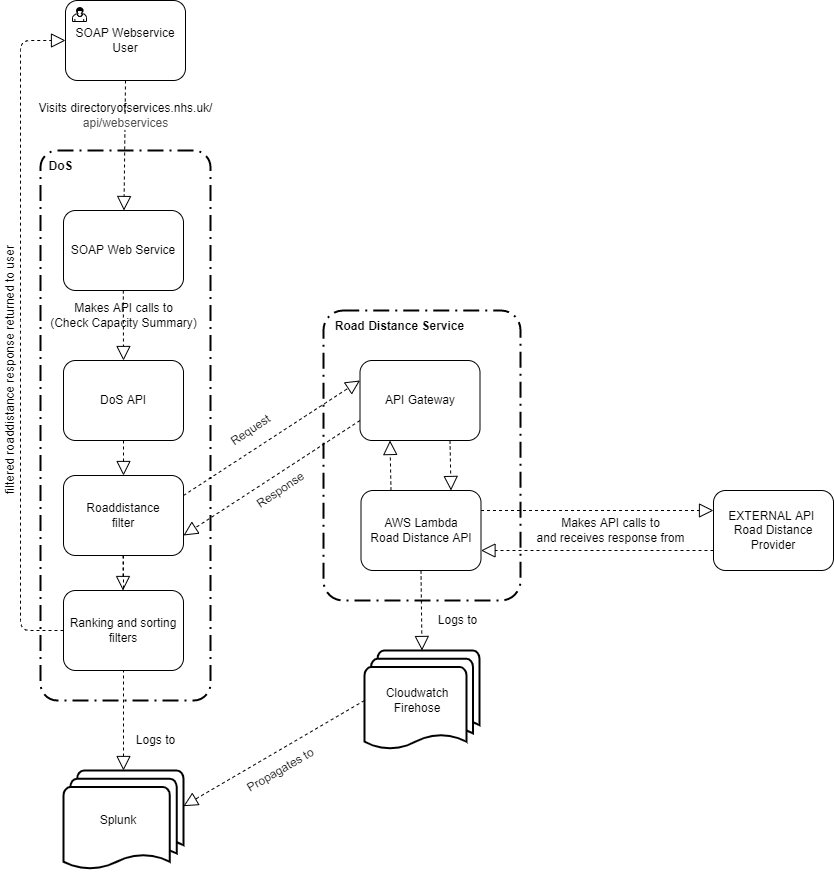

The diagram above was exported from draw.io. Its source (the exported page's mxGraphModel, read from the mxfile embedded in the PNG):
<mxGraphModel dx="1422" dy="715" grid="1" gridSize="10" guides="1" tooltips="1" connect="1" arrows="1" fold="1" page="1" pageScale="1" pageWidth="827" pageHeight="1169" math="0" shadow="0">
  <root>
    <mxCell id="0" />
    <mxCell id="1" parent="0" />
    <mxCell id="0cTS7bMpq-2c3qxBvki1-25" value="" style="rounded=1;arcSize=10;dashed=1;strokeColor=#000000;fillColor=none;gradientColor=none;dashPattern=8 3 1 3;strokeWidth=2;" parent="1" vertex="1">
      <mxGeometry x="50" y="180" width="170" height="550" as="geometry" />
    </mxCell>
    <mxCell id="PQc6X2HEV79irt3zOIDi-1" value="" style="rounded=1;arcSize=10;dashed=1;strokeColor=#000000;fillColor=none;gradientColor=none;dashPattern=8 3 1 3;strokeWidth=2;" parent="1" vertex="1">
      <mxGeometry x="333" y="340" width="197" height="290" as="geometry" />
    </mxCell>
    <mxCell id="0cTS7bMpq-2c3qxBvki1-16" value="SOAP Webservice User" style="html=1;whiteSpace=wrap;rounded=1;dropTarget=0;" parent="1" vertex="1">
      <mxGeometry x="75" y="30" width="120" height="80" as="geometry" />
    </mxCell>
    <mxCell id="0cTS7bMpq-2c3qxBvki1-17" value="" style="html=1;shape=mxgraph.bpmn.user_task;outlineConnect=0;" parent="0cTS7bMpq-2c3qxBvki1-16" vertex="1">
      <mxGeometry width="14" height="14" relative="1" as="geometry">
        <mxPoint x="7" y="7" as="offset" />
      </mxGeometry>
    </mxCell>
    <mxCell id="0cTS7bMpq-2c3qxBvki1-26" value="AWS Lambda&lt;br&gt;Road Distance API" style="html=1;whiteSpace=wrap;rounded=1;dropTarget=0;" parent="1" vertex="1">
      <mxGeometry x="370.5" y="520" width="120" height="80" as="geometry" />
    </mxCell>
    <mxCell id="KEyjbWbTgWZmxuzXbRPz-2" value="DoS API" style="rounded=1;whiteSpace=wrap;html=1;" parent="1" vertex="1">
      <mxGeometry x="73" y="390" width="120" height="80" as="geometry" />
    </mxCell>
    <mxCell id="KEyjbWbTgWZmxuzXbRPz-5" value="EXTERNAL API&amp;nbsp;&lt;br&gt;Road Distance Provider" style="rounded=1;whiteSpace=wrap;html=1;" parent="1" vertex="1">
      <mxGeometry x="723" y="520" width="120" height="80" as="geometry" />
    </mxCell>
    <mxCell id="KEyjbWbTgWZmxuzXbRPz-6" value="DoS" style="text;html=1;align=center;verticalAlign=middle;resizable=0;points=[];autosize=1;fontStyle=1" parent="1" vertex="1">
      <mxGeometry x="50" y="186" width="40" height="20" as="geometry" />
    </mxCell>
    <mxCell id="KEyjbWbTgWZmxuzXbRPz-15" value="SOAP Web Service" style="rounded=1;whiteSpace=wrap;html=1;" parent="1" vertex="1">
      <mxGeometry x="73" y="240" width="120" height="80" as="geometry" />
    </mxCell>
    <mxCell id="KEyjbWbTgWZmxuzXbRPz-21" value="" style="endArrow=block;dashed=1;endFill=0;endSize=12;html=1;exitX=0.5;exitY=1;exitDx=0;exitDy=0;" parent="1" target="KEyjbWbTgWZmxuzXbRPz-15" edge="1">
      <mxGeometry width="160" relative="1" as="geometry">
        <mxPoint x="135" y="110" as="sourcePoint" />
        <mxPoint x="250" y="360" as="targetPoint" />
      </mxGeometry>
    </mxCell>
    <mxCell id="KEyjbWbTgWZmxuzXbRPz-25" value="" style="endArrow=block;dashed=1;endFill=0;endSize=12;html=1;entryX=0;entryY=0.25;entryDx=0;entryDy=0;exitX=1;exitY=0.25;exitDx=0;exitDy=0;" parent="1" source="0cTS7bMpq-2c3qxBvki1-26" target="KEyjbWbTgWZmxuzXbRPz-5" edge="1">
      <mxGeometry width="160" relative="1" as="geometry">
        <mxPoint x="968" y="58" as="sourcePoint" />
        <mxPoint x="633" y="356" as="targetPoint" />
      </mxGeometry>
    </mxCell>
    <mxCell id="KEyjbWbTgWZmxuzXbRPz-29" value="Visits directoryofservices.nhs.uk/&lt;br&gt;&lt;span style=&quot;color: rgb(80 , 80 , 80) ; font-family: &amp;#34;inter&amp;#34; , &amp;#34;opensans&amp;#34; , &amp;#34;helvetica&amp;#34; , &amp;#34;arial&amp;#34; , sans-serif ; text-align: left ; background-color: rgb(255 , 255 , 255)&quot;&gt;api/webservices&lt;/span&gt;" style="text;html=1;align=center;verticalAlign=middle;resizable=0;points=[];autosize=1;" parent="1" vertex="1">
      <mxGeometry x="40" y="130" width="190" height="30" as="geometry" />
    </mxCell>
    <mxCell id="KEyjbWbTgWZmxuzXbRPz-31" value="Makes API calls to&lt;br&gt;(Check Capacity Summary)" style="text;html=1;align=center;verticalAlign=middle;resizable=0;points=[];autosize=1;" parent="1" vertex="1">
      <mxGeometry x="53" y="330" width="160" height="30" as="geometry" />
    </mxCell>
    <mxCell id="KEyjbWbTgWZmxuzXbRPz-35" value="Makes API calls to&lt;br&gt;and receives response from" style="text;html=1;align=center;verticalAlign=middle;resizable=0;points=[];autosize=1;" parent="1" vertex="1">
      <mxGeometry x="540" y="545" width="160" height="30" as="geometry" />
    </mxCell>
    <mxCell id="qgBmGaLmP86waMWqzh_p-30" value="" style="endArrow=block;dashed=1;endFill=0;endSize=12;html=1;exitX=0.5;exitY=1;exitDx=0;exitDy=0;entryX=0.5;entryY=0;entryDx=0;entryDy=0;entryPerimeter=0;" parent="1" source="0cTS7bMpq-2c3qxBvki1-26" target="qgBmGaLmP86waMWqzh_p-28" edge="1">
      <mxGeometry width="160" relative="1" as="geometry">
        <mxPoint x="353" y="300" as="sourcePoint" />
        <mxPoint x="363" y="450" as="targetPoint" />
        <Array as="points" />
      </mxGeometry>
    </mxCell>
    <mxCell id="qgBmGaLmP86waMWqzh_p-31" value="Logs to" style="text;html=1;align=center;verticalAlign=middle;resizable=0;points=[];autosize=1;" parent="1" vertex="1">
      <mxGeometry x="437" y="640" width="60" height="20" as="geometry" />
    </mxCell>
    <mxCell id="qgBmGaLmP86waMWqzh_p-33" value="Logs to" style="text;html=1;align=center;verticalAlign=middle;resizable=0;points=[];autosize=1;" parent="1" vertex="1">
      <mxGeometry x="135" y="760" width="60" height="20" as="geometry" />
    </mxCell>
    <mxCell id="qgBmGaLmP86waMWqzh_p-34" value="" style="strokeWidth=2;html=1;shape=mxgraph.flowchart.multi-document;whiteSpace=wrap;" parent="1" vertex="1">
      <mxGeometry x="73" y="800" width="120" height="100" as="geometry" />
    </mxCell>
    <mxCell id="PQc6X2HEV79irt3zOIDi-2" value="" style="group" parent="1" vertex="1" connectable="0">
      <mxGeometry x="374" y="680" width="115" height="100" as="geometry" />
    </mxCell>
    <mxCell id="qgBmGaLmP86waMWqzh_p-28" value="" style="strokeWidth=2;html=1;shape=mxgraph.flowchart.multi-document;whiteSpace=wrap;" parent="PQc6X2HEV79irt3zOIDi-2" vertex="1">
      <mxGeometry width="115" height="100" as="geometry" />
    </mxCell>
    <mxCell id="qgBmGaLmP86waMWqzh_p-29" value="Cloudwatch&lt;br&gt;Firehose" style="text;html=1;strokeColor=none;fillColor=none;align=center;verticalAlign=middle;whiteSpace=wrap;rounded=0;" parent="PQc6X2HEV79irt3zOIDi-2" vertex="1">
      <mxGeometry x="15" y="25" width="76" height="50" as="geometry" />
    </mxCell>
    <mxCell id="PQc6X2HEV79irt3zOIDi-3" value="Road Distance Service" style="text;html=1;align=center;verticalAlign=middle;resizable=0;points=[];autosize=1;fontStyle=1" parent="1" vertex="1">
      <mxGeometry x="339" y="346" width="140" height="20" as="geometry" />
    </mxCell>
    <mxCell id="CpN1Ug5_v-ZtjW7_O1d4-13" value="API Gateway" style="html=1;whiteSpace=wrap;rounded=1;dropTarget=0;" parent="1" vertex="1">
      <mxGeometry x="369.5" y="390" width="120" height="80" as="geometry" />
    </mxCell>
    <mxCell id="CpN1Ug5_v-ZtjW7_O1d4-18" value="Splunk" style="text;html=1;strokeColor=none;fillColor=none;align=center;verticalAlign=middle;whiteSpace=wrap;rounded=0;" parent="1" vertex="1">
      <mxGeometry x="90" y="825" width="76" height="50" as="geometry" />
    </mxCell>
    <mxCell id="CpN1Ug5_v-ZtjW7_O1d4-21" value="" style="endArrow=block;dashed=1;endFill=0;endSize=12;html=1;entryX=0.75;entryY=0;entryDx=0;entryDy=0;exitX=0.75;exitY=1;exitDx=0;exitDy=0;" parent="1" edge="1" target="0cTS7bMpq-2c3qxBvki1-26" source="CpN1Ug5_v-ZtjW7_O1d4-13">
      <mxGeometry width="160" relative="1" as="geometry">
        <mxPoint x="429" y="470" as="sourcePoint" />
        <mxPoint x="429" y="520" as="targetPoint" />
      </mxGeometry>
    </mxCell>
    <mxCell id="vmErseQWqe-ZqojGRiMP-1" value="Roaddistance&lt;br&gt;filter" style="rounded=1;whiteSpace=wrap;html=1;" parent="1" vertex="1">
      <mxGeometry x="73" y="505" width="120" height="80" as="geometry" />
    </mxCell>
    <mxCell id="vmErseQWqe-ZqojGRiMP-4" value="" style="endArrow=block;dashed=1;endFill=0;endSize=12;html=1;exitX=0.5;exitY=1;exitDx=0;exitDy=0;entryX=0.5;entryY=0;entryDx=0;entryDy=0;" parent="1" source="KEyjbWbTgWZmxuzXbRPz-2" target="vmErseQWqe-ZqojGRiMP-1" edge="1">
      <mxGeometry width="160" relative="1" as="geometry">
        <mxPoint x="244.53" y="720" as="sourcePoint" />
        <mxPoint x="243.00058823529415" y="850" as="targetPoint" />
      </mxGeometry>
    </mxCell>
    <mxCell id="vmErseQWqe-ZqojGRiMP-5" value="" style="endArrow=block;dashed=1;endFill=0;endSize=12;html=1;exitX=0.5;exitY=1;exitDx=0;exitDy=0;entryX=0.5;entryY=0;entryDx=0;entryDy=0;entryPerimeter=0;" parent="1" source="vmErseQWqe-ZqojGRiMP-1" target="qgBmGaLmP86waMWqzh_p-34" edge="1">
      <mxGeometry width="160" relative="1" as="geometry">
        <mxPoint x="254.52999999999997" y="730" as="sourcePoint" />
        <mxPoint x="253.00058823529412" y="860" as="targetPoint" />
      </mxGeometry>
    </mxCell>
    <mxCell id="2" value="" style="endArrow=block;dashed=1;endFill=0;endSize=12;html=1;&#10;startArrow=block;dashed=1;endFill=0;endSize=12;html=1;entryX=0;entryY=0.25;entryDx=0;entryDy=0;exitX=1;exitY=0.25;exitDx=0;exitDy=0;" parent="1" source="vmErseQWqe-ZqojGRiMP-1" target="CpN1Ug5_v-ZtjW7_O1d4-13" edge="1">
      <mxGeometry width="50" height="50" relative="1" as="geometry">
        <mxPoint x="250" y="530" as="sourcePoint" />
        <mxPoint x="370" y="430" as="targetPoint" />
      </mxGeometry>
    </mxCell>
    <mxCell id="4" value="Request" style="text;html=1;align=center;verticalAlign=middle;resizable=0;points=[];autosize=1;rotation=-34;" parent="1" vertex="1">
      <mxGeometry x="230" y="450" width="60" height="20" as="geometry" />
    </mxCell>
    <mxCell id="5" value="Ranking and sorting filters" style="rounded=1;whiteSpace=wrap;html=1;" parent="1" vertex="1">
      <mxGeometry x="73" y="620" width="120" height="80" as="geometry" />
    </mxCell>
    <mxCell id="7" value="" style="endArrow=block;dashed=1;endFill=0;endSize=12;html=1;exitX=0.5;exitY=1;exitDx=0;exitDy=0;entryX=0.5;entryY=0;entryDx=0;entryDy=0;" parent="1" edge="1">
      <mxGeometry width="160" relative="1" as="geometry">
        <mxPoint x="132.5" y="585" as="sourcePoint" />
        <mxPoint x="132.5" y="620" as="targetPoint" />
      </mxGeometry>
    </mxCell>
    <mxCell id="8" value="" style="endArrow=block;dashed=1;endFill=0;endSize=12;html=1;&#10;startArrow=block;dashed=1;endFill=0;endSize=12;html=1;entryX=0;entryY=0.5;entryDx=0;entryDy=0;exitX=0;exitY=0.5;exitDx=0;exitDy=0;" parent="1" source="5" target="0cTS7bMpq-2c3qxBvki1-16" edge="1">
      <mxGeometry width="50" height="50" relative="1" as="geometry">
        <mxPoint x="20" y="650" as="sourcePoint" />
        <mxPoint x="20" y="40" as="targetPoint" />
        <Array as="points">
          <mxPoint x="30" y="660" />
          <mxPoint x="30" y="360" />
          <mxPoint x="30" y="70" />
        </Array>
      </mxGeometry>
    </mxCell>
    <mxCell id="9" value="filtered roaddistance response returned to user" style="text;html=1;align=center;verticalAlign=middle;resizable=0;points=[];autosize=1;rotation=-90;" parent="1" vertex="1">
      <mxGeometry x="-110" y="390" width="260" height="20" as="geometry" />
    </mxCell>
    <mxCell id="9RrM7xlzim3QCbs-_ttQ-11" value="" style="endArrow=block;dashed=1;endFill=0;endSize=12;html=1;exitX=0.5;exitY=1;exitDx=0;exitDy=0;entryX=0.5;entryY=0;entryDx=0;entryDy=0;" parent="1" target="KEyjbWbTgWZmxuzXbRPz-2" edge="1">
      <mxGeometry width="160" relative="1" as="geometry">
        <mxPoint x="132.8" y="320" as="sourcePoint" />
        <mxPoint x="132.8" y="355" as="targetPoint" />
      </mxGeometry>
    </mxCell>
    <mxCell id="9RrM7xlzim3QCbs-_ttQ-12" value="" style="endArrow=block;dashed=1;endFill=0;endSize=12;html=1;exitX=0;exitY=0.75;exitDx=0;exitDy=0;entryX=1;entryY=0.75;entryDx=0;entryDy=0;" parent="1" source="CpN1Ug5_v-ZtjW7_O1d4-13" target="vmErseQWqe-ZqojGRiMP-1" edge="1">
      <mxGeometry width="160" relative="1" as="geometry">
        <mxPoint x="153" y="490" as="sourcePoint" />
        <mxPoint x="153" y="525" as="targetPoint" />
      </mxGeometry>
    </mxCell>
    <mxCell id="9RrM7xlzim3QCbs-_ttQ-13" value="Response" style="text;html=1;align=center;verticalAlign=middle;resizable=0;points=[];autosize=1;rotation=-34;" parent="1" vertex="1">
      <mxGeometry x="255" y="510" width="70" height="20" as="geometry" />
    </mxCell>
    <mxCell id="9RrM7xlzim3QCbs-_ttQ-14" value="Propagates to" style="text;html=1;align=center;verticalAlign=middle;resizable=0;points=[];autosize=1;rotation=-30;" parent="1" vertex="1">
      <mxGeometry x="245" y="790" width="90" height="20" as="geometry" />
    </mxCell>
    <mxCell id="9RrM7xlzim3QCbs-_ttQ-15" value="" style="endArrow=block;dashed=1;endFill=0;endSize=12;html=1;exitX=0;exitY=0.5;exitDx=0;exitDy=0;entryX=0.999;entryY=0.357;entryDx=0;entryDy=0;exitPerimeter=0;entryPerimeter=0;" parent="1" source="qgBmGaLmP86waMWqzh_p-28" target="qgBmGaLmP86waMWqzh_p-34" edge="1">
      <mxGeometry width="160" relative="1" as="geometry">
        <mxPoint x="316.5" y="689.9999999999998" as="sourcePoint" />
        <mxPoint x="140" y="804.9999999999998" as="targetPoint" />
      </mxGeometry>
    </mxCell>
    <mxCell id="FWZIZ4ch-v9EzKYeV3RZ-9" value="" style="endArrow=block;dashed=1;endFill=0;endSize=12;html=1;entryX=1;entryY=0.75;entryDx=0;entryDy=0;exitX=0;exitY=0.75;exitDx=0;exitDy=0;" edge="1" parent="1" source="KEyjbWbTgWZmxuzXbRPz-5" target="0cTS7bMpq-2c3qxBvki1-26">
      <mxGeometry width="160" relative="1" as="geometry">
        <mxPoint x="530" y="680" as="sourcePoint" />
        <mxPoint x="761.5" y="680" as="targetPoint" />
      </mxGeometry>
    </mxCell>
    <mxCell id="FWZIZ4ch-v9EzKYeV3RZ-10" value="" style="endArrow=block;dashed=1;endFill=0;endSize=12;html=1;exitX=0.25;exitY=0;exitDx=0;exitDy=0;entryX=0.25;entryY=1;entryDx=0;entryDy=0;" edge="1" parent="1" source="0cTS7bMpq-2c3qxBvki1-26" target="CpN1Ug5_v-ZtjW7_O1d4-13">
      <mxGeometry width="160" relative="1" as="geometry">
        <mxPoint x="469.5" y="480" as="sourcePoint" />
        <mxPoint x="402" y="470" as="targetPoint" />
      </mxGeometry>
    </mxCell>
  </root>
</mxGraphModel>